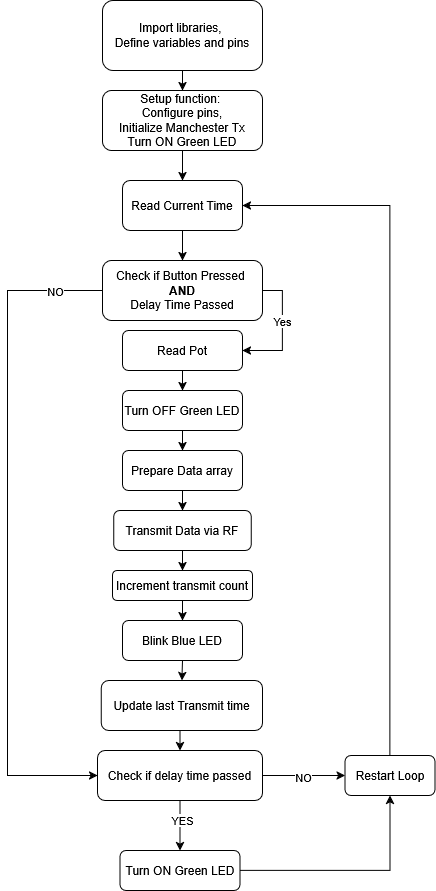

The diagram above was exported from draw.io. Its source (the exported page's mxGraphModel, read from the mxfile embedded in the PNG):
<mxGraphModel dx="1414" dy="751" grid="1" gridSize="10" guides="1" tooltips="1" connect="1" arrows="0" fold="1" page="0" pageScale="1" pageWidth="850" pageHeight="1100" background="none" math="0" shadow="0">
  <root>
    <mxCell id="0" />
    <mxCell id="Pk3be7Yw0rw8iI9jF8_R-18" parent="0" value="top" />
    <mxCell id="s49-Uk59qd9KViohPCCp-9" edge="1" parent="Pk3be7Yw0rw8iI9jF8_R-18" source="s49-Uk59qd9KViohPCCp-0" style="edgeStyle=orthogonalEdgeStyle;rounded=0;orthogonalLoop=1;jettySize=auto;html=1;exitX=0.5;exitY=1;exitDx=0;exitDy=0;entryX=0.5;entryY=0;entryDx=0;entryDy=0;" target="s49-Uk59qd9KViohPCCp-8">
      <mxGeometry relative="1" as="geometry" />
    </mxCell>
    <mxCell id="s49-Uk59qd9KViohPCCp-0" parent="Pk3be7Yw0rw8iI9jF8_R-18" style="rounded=1;whiteSpace=wrap;html=1;" value="&lt;div&gt;Import libraries,&amp;nbsp;&lt;/div&gt;&lt;div&gt;Define variables and pins&lt;/div&gt;" vertex="1">
      <mxGeometry height="70" width="160" x="125" y="330" as="geometry" />
    </mxCell>
    <mxCell id="s49-Uk59qd9KViohPCCp-16" edge="1" parent="Pk3be7Yw0rw8iI9jF8_R-18" source="s49-Uk59qd9KViohPCCp-1" style="edgeStyle=orthogonalEdgeStyle;rounded=0;orthogonalLoop=1;jettySize=auto;html=1;exitX=0.5;exitY=1;exitDx=0;exitDy=0;entryX=0.5;entryY=0;entryDx=0;entryDy=0;" target="s49-Uk59qd9KViohPCCp-15">
      <mxGeometry relative="1" as="geometry" />
    </mxCell>
    <mxCell id="s49-Uk59qd9KViohPCCp-1" parent="Pk3be7Yw0rw8iI9jF8_R-18" style="rounded=1;whiteSpace=wrap;html=1;" value="Read Current Time" vertex="1">
      <mxGeometry height="50" width="120" x="145" y="510" as="geometry" />
    </mxCell>
    <mxCell id="s49-Uk59qd9KViohPCCp-11" edge="1" parent="Pk3be7Yw0rw8iI9jF8_R-18" source="s49-Uk59qd9KViohPCCp-8" style="edgeStyle=orthogonalEdgeStyle;rounded=0;orthogonalLoop=1;jettySize=auto;html=1;exitX=0.5;exitY=1;exitDx=0;exitDy=0;entryX=0.5;entryY=0;entryDx=0;entryDy=0;" target="s49-Uk59qd9KViohPCCp-1">
      <mxGeometry relative="1" as="geometry" />
    </mxCell>
    <mxCell id="s49-Uk59qd9KViohPCCp-8" parent="Pk3be7Yw0rw8iI9jF8_R-18" style="rounded=1;whiteSpace=wrap;html=1;" value="&lt;div&gt;Setup function:&amp;nbsp;&lt;/div&gt;&lt;div&gt;Configure pins,&lt;/div&gt;&lt;div&gt;Initialize Manchester Tx&lt;/div&gt;&lt;div&gt;Turn ON Green LED&lt;/div&gt;" vertex="1">
      <mxGeometry height="60" width="160" x="125" y="420" as="geometry" />
    </mxCell>
    <mxCell id="s49-Uk59qd9KViohPCCp-59" edge="1" parent="Pk3be7Yw0rw8iI9jF8_R-18" source="s49-Uk59qd9KViohPCCp-15" style="edgeStyle=orthogonalEdgeStyle;rounded=0;orthogonalLoop=1;jettySize=auto;html=1;exitX=0;exitY=0.5;exitDx=0;exitDy=0;entryX=0;entryY=0.5;entryDx=0;entryDy=0;strokeColor=default;" target="s49-Uk59qd9KViohPCCp-40">
      <mxGeometry relative="1" as="geometry">
        <Array as="points">
          <mxPoint x="30" y="620" />
          <mxPoint x="30" y="1105" />
        </Array>
      </mxGeometry>
    </mxCell>
    <mxCell id="s49-Uk59qd9KViohPCCp-61" connectable="0" parent="s49-Uk59qd9KViohPCCp-59" style="edgeLabel;html=1;align=center;verticalAlign=middle;resizable=0;points=[];" value="NO" vertex="1">
      <mxGeometry relative="1" x="-0.8577" as="geometry">
        <mxPoint as="offset" />
      </mxGeometry>
    </mxCell>
    <mxCell id="s49-Uk59qd9KViohPCCp-89" edge="1" parent="Pk3be7Yw0rw8iI9jF8_R-18" source="s49-Uk59qd9KViohPCCp-15" style="edgeStyle=orthogonalEdgeStyle;rounded=0;orthogonalLoop=1;jettySize=auto;html=1;exitX=1;exitY=0.5;exitDx=0;exitDy=0;entryX=1;entryY=0.5;entryDx=0;entryDy=0;" target="s49-Uk59qd9KViohPCCp-24">
      <mxGeometry relative="1" as="geometry" />
    </mxCell>
    <mxCell id="s49-Uk59qd9KViohPCCp-90" connectable="0" parent="s49-Uk59qd9KViohPCCp-89" style="edgeLabel;html=1;align=center;verticalAlign=middle;resizable=0;points=[];" value="Yes" vertex="1">
      <mxGeometry relative="1" x="-0.1624" y="-1" as="geometry">
        <mxPoint as="offset" />
      </mxGeometry>
    </mxCell>
    <mxCell id="s49-Uk59qd9KViohPCCp-15" parent="Pk3be7Yw0rw8iI9jF8_R-18" style="rounded=1;whiteSpace=wrap;html=1;" value="&lt;div&gt;Check if Button Pressed&amp;nbsp;&lt;b&gt;&lt;br&gt;&lt;/b&gt;&lt;/div&gt;&lt;div&gt;&lt;b&gt;AND&lt;/b&gt;&lt;/div&gt;&lt;div&gt;Delay Time Passed&lt;/div&gt;" vertex="1">
      <mxGeometry height="60" width="160" x="125" y="590" as="geometry" />
    </mxCell>
    <mxCell id="s49-Uk59qd9KViohPCCp-28" edge="1" parent="Pk3be7Yw0rw8iI9jF8_R-18" source="s49-Uk59qd9KViohPCCp-24" style="edgeStyle=orthogonalEdgeStyle;rounded=0;orthogonalLoop=1;jettySize=auto;html=1;exitX=0.5;exitY=1;exitDx=0;exitDy=0;entryX=0.5;entryY=0;entryDx=0;entryDy=0;" target="s49-Uk59qd9KViohPCCp-27">
      <mxGeometry relative="1" as="geometry" />
    </mxCell>
    <mxCell id="s49-Uk59qd9KViohPCCp-24" parent="Pk3be7Yw0rw8iI9jF8_R-18" style="rounded=1;whiteSpace=wrap;html=1;" value="&lt;div&gt;Read Pot&lt;/div&gt;" vertex="1">
      <mxGeometry height="40" width="120" x="145" y="660" as="geometry" />
    </mxCell>
    <mxCell id="s49-Uk59qd9KViohPCCp-30" edge="1" parent="Pk3be7Yw0rw8iI9jF8_R-18" source="s49-Uk59qd9KViohPCCp-27" style="edgeStyle=orthogonalEdgeStyle;rounded=0;orthogonalLoop=1;jettySize=auto;html=1;exitX=0.5;exitY=1;exitDx=0;exitDy=0;entryX=0.5;entryY=0;entryDx=0;entryDy=0;" target="s49-Uk59qd9KViohPCCp-29">
      <mxGeometry relative="1" as="geometry" />
    </mxCell>
    <mxCell id="s49-Uk59qd9KViohPCCp-27" parent="Pk3be7Yw0rw8iI9jF8_R-18" style="rounded=1;whiteSpace=wrap;html=1;" value="Turn OFF Green LED" vertex="1">
      <mxGeometry height="40" width="120" x="145" y="720" as="geometry" />
    </mxCell>
    <mxCell id="s49-Uk59qd9KViohPCCp-32" edge="1" parent="Pk3be7Yw0rw8iI9jF8_R-18" source="s49-Uk59qd9KViohPCCp-29" style="edgeStyle=orthogonalEdgeStyle;rounded=0;orthogonalLoop=1;jettySize=auto;html=1;exitX=0.5;exitY=1;exitDx=0;exitDy=0;entryX=0.5;entryY=0;entryDx=0;entryDy=0;" target="s49-Uk59qd9KViohPCCp-31">
      <mxGeometry relative="1" as="geometry" />
    </mxCell>
    <mxCell id="s49-Uk59qd9KViohPCCp-29" parent="Pk3be7Yw0rw8iI9jF8_R-18" style="rounded=1;whiteSpace=wrap;html=1;" value="Prepare Data array" vertex="1">
      <mxGeometry height="40" width="120" x="145" y="780" as="geometry" />
    </mxCell>
    <mxCell id="xVCXoC_IAGx2NJ1Ey7Vi-3" edge="1" parent="Pk3be7Yw0rw8iI9jF8_R-18" source="s49-Uk59qd9KViohPCCp-31" style="edgeStyle=orthogonalEdgeStyle;rounded=0;orthogonalLoop=1;jettySize=auto;html=1;exitX=0.5;exitY=1;exitDx=0;exitDy=0;" target="xVCXoC_IAGx2NJ1Ey7Vi-0">
      <mxGeometry relative="1" as="geometry" />
    </mxCell>
    <mxCell id="s49-Uk59qd9KViohPCCp-31" parent="Pk3be7Yw0rw8iI9jF8_R-18" style="rounded=1;whiteSpace=wrap;html=1;" value="&lt;div&gt;Transmit Data via RF&lt;/div&gt;" vertex="1">
      <mxGeometry height="40" width="137.5" x="136.25" y="840" as="geometry" />
    </mxCell>
    <mxCell id="xVCXoC_IAGx2NJ1Ey7Vi-1" edge="1" parent="Pk3be7Yw0rw8iI9jF8_R-18" source="s49-Uk59qd9KViohPCCp-33" style="edgeStyle=orthogonalEdgeStyle;rounded=0;orthogonalLoop=1;jettySize=auto;html=1;exitX=0.5;exitY=1;exitDx=0;exitDy=0;entryX=0.5;entryY=0;entryDx=0;entryDy=0;" target="s49-Uk59qd9KViohPCCp-35">
      <mxGeometry relative="1" as="geometry" />
    </mxCell>
    <mxCell id="s49-Uk59qd9KViohPCCp-33" parent="Pk3be7Yw0rw8iI9jF8_R-18" style="rounded=1;whiteSpace=wrap;html=1;" value="Blink Blue LED" vertex="1">
      <mxGeometry height="40" width="120" x="145" y="950" as="geometry" />
    </mxCell>
    <mxCell id="s49-Uk59qd9KViohPCCp-41" edge="1" parent="Pk3be7Yw0rw8iI9jF8_R-18" source="s49-Uk59qd9KViohPCCp-35" style="edgeStyle=orthogonalEdgeStyle;rounded=0;orthogonalLoop=1;jettySize=auto;html=1;exitX=0.5;exitY=1;exitDx=0;exitDy=0;entryX=0.5;entryY=0;entryDx=0;entryDy=0;" target="s49-Uk59qd9KViohPCCp-40">
      <mxGeometry relative="1" as="geometry" />
    </mxCell>
    <mxCell id="s49-Uk59qd9KViohPCCp-35" parent="Pk3be7Yw0rw8iI9jF8_R-18" style="rounded=1;whiteSpace=wrap;html=1;" value="Update last Transmit time" vertex="1">
      <mxGeometry height="50" width="161.25" x="123.75" y="1010" as="geometry" />
    </mxCell>
    <mxCell id="s49-Uk59qd9KViohPCCp-64" edge="1" parent="Pk3be7Yw0rw8iI9jF8_R-18" source="s49-Uk59qd9KViohPCCp-40" style="edgeStyle=orthogonalEdgeStyle;rounded=0;orthogonalLoop=1;jettySize=auto;html=1;exitX=0.5;exitY=1;exitDx=0;exitDy=0;entryX=0.5;entryY=0;entryDx=0;entryDy=0;" target="s49-Uk59qd9KViohPCCp-42">
      <mxGeometry relative="1" as="geometry" />
    </mxCell>
    <mxCell id="s49-Uk59qd9KViohPCCp-65" connectable="0" parent="s49-Uk59qd9KViohPCCp-64" style="edgeLabel;html=1;align=center;verticalAlign=middle;resizable=0;points=[];" value="YES" vertex="1">
      <mxGeometry relative="1" x="-0.2361" y="2" as="geometry">
        <mxPoint as="offset" />
      </mxGeometry>
    </mxCell>
    <mxCell id="s49-Uk59qd9KViohPCCp-85" edge="1" parent="Pk3be7Yw0rw8iI9jF8_R-18" source="s49-Uk59qd9KViohPCCp-40" style="edgeStyle=orthogonalEdgeStyle;rounded=0;orthogonalLoop=1;jettySize=auto;html=1;exitX=1;exitY=0.5;exitDx=0;exitDy=0;entryX=0;entryY=0.5;entryDx=0;entryDy=0;" target="s49-Uk59qd9KViohPCCp-83">
      <mxGeometry relative="1" as="geometry" />
    </mxCell>
    <mxCell id="s49-Uk59qd9KViohPCCp-88" connectable="0" parent="s49-Uk59qd9KViohPCCp-85" style="edgeLabel;html=1;align=center;verticalAlign=middle;resizable=0;points=[];" value="NO" vertex="1">
      <mxGeometry relative="1" x="-0.0378" y="-1" as="geometry">
        <mxPoint as="offset" />
      </mxGeometry>
    </mxCell>
    <mxCell id="s49-Uk59qd9KViohPCCp-40" parent="Pk3be7Yw0rw8iI9jF8_R-18" style="rounded=1;whiteSpace=wrap;html=1;" value="Check if delay time passed" vertex="1">
      <mxGeometry height="50" width="165" x="120" y="1080" as="geometry" />
    </mxCell>
    <mxCell id="s49-Uk59qd9KViohPCCp-84" edge="1" parent="Pk3be7Yw0rw8iI9jF8_R-18" source="s49-Uk59qd9KViohPCCp-42" style="edgeStyle=orthogonalEdgeStyle;rounded=0;orthogonalLoop=1;jettySize=auto;html=1;exitX=1;exitY=0.5;exitDx=0;exitDy=0;entryX=0.5;entryY=1;entryDx=0;entryDy=0;" target="s49-Uk59qd9KViohPCCp-83">
      <mxGeometry relative="1" as="geometry" />
    </mxCell>
    <mxCell id="s49-Uk59qd9KViohPCCp-42" parent="Pk3be7Yw0rw8iI9jF8_R-18" style="rounded=1;whiteSpace=wrap;html=1;" value="Turn ON Green LED" vertex="1">
      <mxGeometry height="40" width="120" x="142.5" y="1180" as="geometry" />
    </mxCell>
    <mxCell id="s49-Uk59qd9KViohPCCp-87" edge="1" parent="Pk3be7Yw0rw8iI9jF8_R-18" source="s49-Uk59qd9KViohPCCp-83" style="edgeStyle=orthogonalEdgeStyle;rounded=0;orthogonalLoop=1;jettySize=auto;html=1;exitX=0.5;exitY=0;exitDx=0;exitDy=0;entryX=1;entryY=0.5;entryDx=0;entryDy=0;" target="s49-Uk59qd9KViohPCCp-1">
      <mxGeometry relative="1" as="geometry" />
    </mxCell>
    <mxCell id="s49-Uk59qd9KViohPCCp-83" parent="Pk3be7Yw0rw8iI9jF8_R-18" style="rounded=1;whiteSpace=wrap;html=1;" value="Restart Loop" vertex="1">
      <mxGeometry height="40" width="90" x="367.5" y="1085" as="geometry" />
    </mxCell>
    <mxCell id="xVCXoC_IAGx2NJ1Ey7Vi-2" edge="1" parent="Pk3be7Yw0rw8iI9jF8_R-18" source="xVCXoC_IAGx2NJ1Ey7Vi-0" style="edgeStyle=orthogonalEdgeStyle;rounded=0;orthogonalLoop=1;jettySize=auto;html=1;exitX=0.5;exitY=1;exitDx=0;exitDy=0;entryX=0.5;entryY=0;entryDx=0;entryDy=0;" target="s49-Uk59qd9KViohPCCp-33">
      <mxGeometry relative="1" as="geometry" />
    </mxCell>
    <mxCell id="xVCXoC_IAGx2NJ1Ey7Vi-0" parent="Pk3be7Yw0rw8iI9jF8_R-18" style="rounded=1;whiteSpace=wrap;html=1;" value="Increment transmit count" vertex="1">
      <mxGeometry height="30" width="140" x="135" y="900" as="geometry" />
    </mxCell>
    <mxCell id="IfBISELSrSaJlc9Qyw3x-1" parent="0" value="Untitled Layer" />
  </root>
</mxGraphModel>